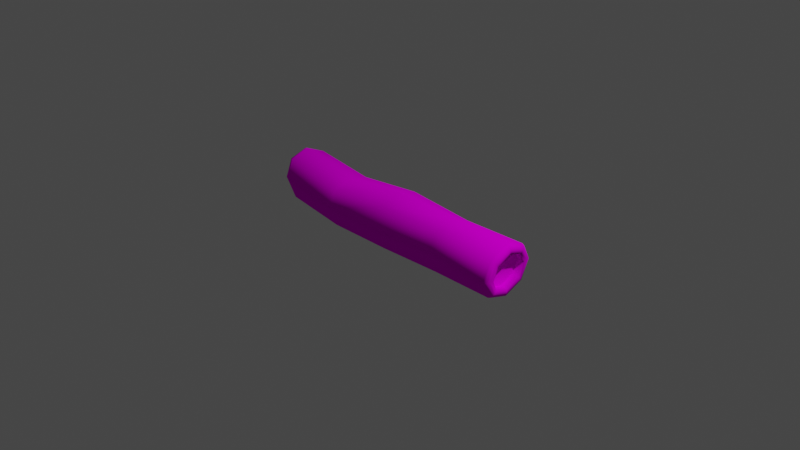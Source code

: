 # Source: Odun_03.blend  (saved by Blender 3.5.10; exported with 4.5.12 LTS)
import bpy
from mathutils import Matrix  # noqa: F401  (used for matrix-valued properties, if any)

bpy.ops.wm.read_factory_settings(use_empty=True)
scene = bpy.context.scene
scene.name = 'Scene'

# ---- collections
col_collection = bpy.data.collections.new('Collection'); scene.collection.children.link(col_collection)

# ---- images (referenced by path relative to the original .blend; pixels are not part of the script)
import os
ASSET_DIR = os.environ.get("B2B_ASSET_DIR", "")  # directory of the original .blend (textures are referenced by path, not embedded)
HERE = os.path.dirname(os.path.abspath(__file__))  # packed textures are extracted next to this script under _unpacked/

def load_image(name, relpath, width, height, colorspace="sRGB"):
    """Load a texture the original file referenced (path relative to the .blend, or extracted next to this script)."""
    p = next((c for c in (os.path.join(HERE, relpath), os.path.join(ASSET_DIR, relpath)) if relpath and os.path.exists(c)), "")
    if p:
        img = bpy.data.images.load(p, check_existing=True)
        img.name = name
    else:  # same state as the original file: an image datablock whose file is absent (Cycles renders it pink)
        img = bpy.data.images.new(name, width, height)
        img.source = "FILE"
        img.filepath = "//" + (relpath or name)
    img.colorspace_settings.name = colorspace
    return img
img_untitled = load_image('Untitled', 'Odun 03.png', 1024, 1024, 'sRGB')

# ---- materials (node trees are filled in below, after node groups)
mat_logs = bpy.data.materials.new('logs')
mat_logs.use_transparent_shadow = False
mat_logs.diffuse_color = (0.3428, 0.1201, 0.05289, 1.0)
mat_logs.roughness = 0.5
mat_logs.specular_intensity = 0.0

# ---- material node trees
mat_logs.use_nodes = True; mat_logs.node_tree.nodes.clear()
_N = mat_logs.node_tree.nodes; _L = mat_logs.node_tree.links
n0 = _N.new('ShaderNodeBsdfPrincipled'); n0.name = 'Principled BSDF'; n0.location = (10, 300)
n0.distribution = 'GGX'
n0.subsurface_method = 'RANDOM_WALK_SKIN'
n0.inputs[3].default_value = 1.45
n0.inputs[13].default_value = 0.0
n0.inputs[27].default_value = (0.0, 0.0, 0.0, 1.0)
n0.inputs[28].default_value = 1.0
n1 = _N.new('ShaderNodeNormalMap'); n1.name = 'Normal Map'; n1.location = (-300, -300)
n1.label = 'Normal/Map'
n1.inputs[0].default_value = 0.0
n2 = _N.new('ShaderNodeOutputMaterial'); n2.name = 'Material Output'; n2.location = (300, 300)
n3 = _N.new('ShaderNodeTexImage'); n3.name = 'Image Texture'; n3.location = (-458, 198)
n3.image = img_untitled
_L.new(n0.outputs[0], n2.inputs[0])
_L.new(n1.outputs[0], n0.inputs[5])
_L.new(n3.outputs[0], n0.inputs[0])
n2.is_active_output = True

# ---- world
world_world = bpy.data.worlds.new('World'); scene.world = world_world
world_world.use_nodes = True; world_world.node_tree.nodes.clear()
_N = world_world.node_tree.nodes; _L = world_world.node_tree.links
n0 = _N.new('ShaderNodeOutputWorld'); n0.name = 'World Output'; n0.location = (300, 300)
n1 = _N.new('ShaderNodeBackground'); n1.name = 'Background'; n1.location = (10, 300)
n1.inputs[0].default_value = (0.05088, 0.05088, 0.05088, 1.0)
_L.new(n1.outputs[0], n0.inputs[0])
n0.is_active_output = True
world_world.color = (0.05088, 0.05088, 0.05088)
world_world.use_sun_shadow = False
world_world.sun_shadow_jitter_overblur = 0.0

# ---- cameras
cam_camera = bpy.data.cameras.new('Camera')
cam_camera.clip_end = 100.0
cam_camera.ortho_scale = 7.314

# ---- lights
light_light = bpy.data.lights.new('Light', 'POINT')
light_light.transmission_factor = 0.0
light_light.energy = 1000.0
light_light.shadow_soft_size = 0.1
light_light.shadow_maximum_resolution = 0.006
light_light.use_absolute_resolution = True

# ---- meshes
me_cylinder_830 = bpy.data.meshes.new('Cylinder.830')
me_cylinder_830.from_pydata([(-0.7541, -0.289, -0.04425), (-0.0041, -0.2995, -0.03753), (0.7464, -0.3085, 0.01397), (0.749, -0.2154, 0.2211), (-0.0012, -0.2116, 0.1975), (-0.7516, -0.2057, 0.1357), (0.75, -0.001618, 0.2848), (2.246e-05, 0.0004833, 0.2947), (-0.75, 0.004859, 0.1954), (0.7514, 0.2078, 0.1782), (0.0009754, 0.2126, 0.235), (-0.7484, 0.2181, 0.1531), (0.7539, 0.2906, -0.01982), (0.003617, 0.3005, 0.01429), (-0.7458, 0.3107, -0.035), (0.7543, 0.1969, -0.2484), (0.0044, 0.2126, -0.2407), (-0.7451, 0.2291, -0.2831), (0.7498, -0.01726, -0.3298), (2.225e-05, 0.0004834, -0.3503), (-0.7498, 0.0189, -0.3561), (0.7456, -0.2267, -0.2258), (-0.004501, -0.2116, -0.2609), (-0.7544, -0.1952, -0.2759), (-1.502, -0.1923, 0.06849), (-1.459, -0.2845, 0.06091), (-1.49, -0.2704, 0.06572), (1.497, -0.2252, -0.03351), (1.451, -0.3191, -0.02773), (1.483, -0.3052, -0.03006), (-1.457, -0.2068, 0.266), (-1.501, -0.1408, 0.206), (-1.488, -0.1969, 0.2614), (1.498, -0.1593, 0.09653), (1.454, -0.2217, 0.1659), (1.485, -0.2124, 0.1534), (-1.456, 0.001799, 0.3364), (-1.5, -0.003173, 0.2529), (-1.487, 0.0009396, 0.3286), (1.5, 0.00119, 0.1685), (1.456, -0.004796, 0.2612), (1.487, -0.003999, 0.2463), (-1.455, 0.2188, 0.2396), (-1.499, 0.1536, 0.1807), (-1.486, 0.2089, 0.2337), (1.501, 0.1426, 0.1269), (1.457, 0.2042, 0.1971), (1.488, 0.1948, 0.1871), (-1.452, 0.3176, 0.01821), (-1.497, 0.2269, 0.01558), (-1.484, 0.3041, 0.01967), (1.502, 0.1883, 0.02905), (1.459, 0.2836, 0.02561), (1.49, 0.2689, 0.02772), (-1.451, 0.2423, -0.2353), (-1.497, 0.1727, -0.1679), (-1.483, 0.2322, -0.2235), (1.502, 0.1213, -0.1101), (1.459, 0.1856, -0.1798), (1.49, 0.1755, -0.1668), (-1.455, 0.03423, -0.3169), (-1.499, 0.04277, -0.2192), (-1.487, 0.03606, -0.3007), (1.499, -0.03898, -0.1822), (1.455, -0.03125, -0.2765), (1.487, -0.03291, -0.2603), (-1.46, -0.1842, -0.1902), (-1.502, -0.1147, -0.126), (-1.49, -0.1733, -0.1775), (1.451, -0.2404, -0.2154), (1.497, -0.1785, -0.1432), (1.483, -0.2315, -0.2041), (1.496, -0.2708, -0.03198), (1.498, -0.1896, 0.1283), (1.5, -0.001792, 0.2125), (1.502, 0.1722, 0.1613), (1.503, 0.2341, 0.02877), (1.502, 0.152, -0.1416), (1.5, -0.03568, -0.226), (1.497, -0.2088, -0.1777), (-1.501, -0.1727, 0.2389), (-1.502, -0.2366, 0.06801), (-1.5, -0.0008672, 0.2974), (-1.499, 0.185, 0.2117), (-1.497, 0.2708, 0.01846), (-1.497, 0.2067, -0.199), (-1.499, 0.03911, -0.2651), (-1.502, -0.1479, -0.1544), (1.419, -0.2134, -0.03122), (1.42, -0.151, 0.09202), (1.422, 0.001116, 0.1602), (1.423, 0.1352, 0.1208), (1.424, 0.1784, 0.02807), (1.423, 0.1149, -0.1038), (1.421, -0.03696, -0.1721), (1.419, -0.1692, -0.1352), (-1.422, -0.1334, 0.1958), (-1.423, -0.1822, 0.06544), (-1.421, -0.003019, 0.2402), (-1.421, 0.1455, 0.1717), (-1.419, 0.215, 0.01529), (-1.419, 0.1637, -0.1586), (-1.421, 0.04052, -0.2072), (-1.423, -0.1087, -0.1188), (1.432, -0.2154, -0.03161), (1.433, -0.1524, 0.09278), (1.435, 0.001128, 0.1616), (1.436, 0.1364, 0.1218), (1.437, 0.1801, 0.02823), (1.437, 0.116, -0.1049), (1.434, -0.0373, -0.1738), (1.432, -0.1707, -0.1366), (-1.435, -0.1347, 0.1975), (-1.437, -0.1839, 0.06595), (-1.435, -0.003045, 0.2424), (-1.434, 0.1469, 0.1732), (-1.432, 0.217, 0.01534), (-1.432, 0.1652, -0.1602), (-1.434, 0.0409, -0.2093), (-1.437, -0.1097, -0.12)], [], [(57, 51, 108, 109), (36, 8, 11, 42), (42, 11, 14, 48), (48, 14, 17, 54), (54, 17, 20, 60), (60, 20, 23, 66), (30, 5, 8, 36), (2, 28, 34, 3), (66, 23, 0, 25), (21, 69, 28, 2), (23, 22, 1, 0), (22, 21, 2, 1), (18, 64, 69, 21), (20, 19, 22, 23), (19, 18, 21, 22), (15, 58, 64, 18), (17, 16, 19, 20), (16, 15, 18, 19), (12, 52, 58, 15), (14, 13, 16, 17), (13, 12, 15, 16), (9, 46, 52, 12), (11, 10, 13, 14), (10, 9, 12, 13), (6, 40, 46, 9), (8, 7, 10, 11), (7, 6, 9, 10), (3, 34, 40, 6), (5, 4, 7, 8), (4, 3, 6, 7), (43, 49, 116, 115), (0, 1, 4, 5), (1, 2, 3, 4), (72, 73, 35, 29), (29, 35, 34, 28), (73, 74, 41, 35), (35, 41, 40, 34), (74, 75, 47, 41), (41, 47, 46, 40), (75, 76, 53, 47), (47, 53, 52, 46), (76, 77, 59, 53), (53, 59, 58, 52), (77, 78, 65, 59), (59, 65, 64, 58), (28, 69, 71, 29), (29, 71, 79, 72), (69, 64, 65, 71), (71, 65, 78, 79), (25, 30, 32, 26), (26, 32, 80, 81), (30, 36, 38, 32), (32, 38, 82, 80), (36, 42, 44, 38), (38, 44, 83, 82), (42, 48, 50, 44), (44, 50, 84, 83), (48, 54, 56, 50), (50, 56, 85, 84), (54, 60, 62, 56), (56, 62, 86, 85), (60, 66, 68, 62), (62, 68, 87, 86), (66, 25, 26, 68), (68, 26, 81, 87), (25, 0, 5, 30), (27, 33, 73, 72), (33, 39, 74, 73), (39, 45, 75, 74), (45, 51, 76, 75), (51, 57, 77, 76), (57, 63, 78, 77), (70, 27, 72, 79), (63, 70, 79, 78), (31, 24, 81, 80), (37, 31, 80, 82), (43, 37, 82, 83), (49, 43, 83, 84), (55, 49, 84, 85), (61, 55, 85, 86), (67, 61, 86, 87), (24, 67, 87, 81), (89, 88, 95, 94, 93, 92, 91, 90), (97, 96, 98, 99, 100, 101, 102, 103), (49, 55, 117, 116), (63, 57, 109, 110), (55, 61, 118, 117), (27, 70, 111, 104), (61, 67, 119, 118), (70, 63, 110, 111), (33, 27, 104, 105), (67, 24, 113, 119), (24, 31, 112, 113), (39, 33, 105, 106), (31, 37, 114, 112), (45, 39, 106, 107), (37, 43, 115, 114), (51, 45, 107, 108), (88, 89, 105, 104), (89, 90, 106, 105), (90, 91, 107, 106), (91, 92, 108, 107), (92, 93, 109, 108), (93, 94, 110, 109), (95, 88, 104, 111), (94, 95, 111, 110), (96, 97, 113, 112), (98, 96, 112, 114), (99, 98, 114, 115), (100, 99, 115, 116), (101, 100, 116, 117), (102, 101, 117, 118), (103, 102, 118, 119), (97, 103, 119, 113)])
me_cylinder_830.polygons.foreach_set('use_smooth', [True] * 114)
_uv = me_cylinder_830.uv_layers.new(name='UVMap')
_uv.uv.foreach_set('vector', [0.8066, 0.716, 0.8071, 0.6644, 0.829, 0.6659, 0.8285, 0.7153, 0.3491, 0.01033, 0.3322, 0.2478, 0.2604, 0.2483, 0.2697, 0.01116, 0.2697, 0.01116, 0.2604, 0.2483, 0.209, 0.2505, 0.2123, 0.01366, 0.1524, 0.01104, 0.1361, 0.2475, 0.04878, 0.2481, 0.06419, 0.0117, 0.5889, 0.9853, 0.5835, 0.7488, 0.6395, 0.7487, 0.6431, 0.9851, 0.6431, 0.9851, 0.6395, 0.7487, 0.716, 0.7492, 0.7269, 0.9855, 0.406, 0.01107, 0.3909, 0.2481, 0.3322, 0.2478, 0.3491, 0.01033, 0.5162, 0.7496, 0.5355, 0.9854, 0.4632, 0.9878, 0.4402, 0.7521, 0.5478, 0.01021, 0.5807, 0.2457, 0.521, 0.247, 0.4829, 0.01174, 0.5799, 0.7481, 0.5835, 0.9843, 0.5355, 0.9854, 0.5162, 0.7496, 0.5807, 0.2457, 0.5835, 0.4968, 0.5256, 0.4981, 0.521, 0.247, 0.5835, 0.4968, 0.5799, 0.7481, 0.5162, 0.7496, 0.5256, 0.4981, 0.6467, 0.2466, 0.6543, 0.01044, 0.7269, 0.01068, 0.7248, 0.2469, 0.6395, 0.7487, 0.6423, 0.4976, 0.7193, 0.498, 0.716, 0.7492, 0.6423, 0.4976, 0.6467, 0.2466, 0.7248, 0.2469, 0.7193, 0.498, 0.5906, 0.2467, 0.5993, 0.01079, 0.6543, 0.01044, 0.6467, 0.2466, 0.04878, 0.2481, 0.06104, 0.4991, 0.000655, 0.4984, 0.0, 0.2473, 0.06104, 0.4991, 0.05784, 0.7503, 0.005961, 0.7495, 0.000655, 0.4984, 0.1406, 0.7498, 0.1549, 0.9859, 0.07886, 0.9864, 0.05784, 0.7503, 0.1361, 0.2475, 0.1513, 0.4985, 0.06104, 0.4991, 0.04878, 0.2481, 0.1513, 0.4985, 0.1406, 0.7498, 0.05784, 0.7503, 0.06104, 0.4991, 0.1919, 0.7492, 0.1984, 0.9854, 0.1549, 0.9859, 0.1406, 0.7498, 0.2604, 0.2483, 0.2728, 0.4985, 0.219, 0.501, 0.209, 0.2505, 0.209, 0.4979, 0.1919, 0.7492, 0.1406, 0.7498, 0.1513, 0.4985, 0.3467, 0.7492, 0.3457, 0.9856, 0.2727, 0.9862, 0.2685, 0.7502, 0.3322, 0.2478, 0.3463, 0.4981, 0.2728, 0.4985, 0.2604, 0.2483, 0.3463, 0.4981, 0.3467, 0.7492, 0.2685, 0.7502, 0.2728, 0.4985, 0.406, 0.7498, 0.4022, 0.9863, 0.3457, 0.9856, 0.3467, 0.7492, 0.3909, 0.2481, 0.4011, 0.4988, 0.3463, 0.4981, 0.3322, 0.2478, 0.4011, 0.4988, 0.406, 0.7498, 0.3467, 0.7492, 0.3463, 0.4981, 0.7269, 0.708, 0.7277, 0.6644, 0.7495, 0.6672, 0.7488, 0.7089, 0.521, 0.247, 0.5256, 0.4981, 0.4417, 0.5008, 0.4547, 0.2492, 0.5256, 0.4981, 0.5162, 0.7496, 0.4402, 0.7521, 0.4417, 0.5008, 0.8291, 0.3772, 0.8671, 0.3305, 0.8779, 0.3342, 0.8344, 0.3875, 0.5347, 0.9959, 0.4661, 0.9982, 0.4632, 0.9878, 0.5355, 0.9854, 0.8671, 0.3305, 0.8672, 0.2616, 0.8779, 0.2577, 0.8779, 0.3342, 0.4661, 0.9982, 0.4107, 1.0, 0.406, 0.9896, 0.4632, 0.9878, 0.8672, 0.2616, 0.8279, 0.2154, 0.8327, 0.205, 0.8779, 0.2577, 0.3437, 0.9963, 0.2745, 0.9968, 0.2727, 0.9862, 0.3457, 0.9856, 0.8279, 0.2154, 0.7789, 0.2145, 0.7739, 0.204, 0.8327, 0.205, 0.2745, 0.9968, 0.2323, 0.9986, 0.2274, 0.9881, 0.2727, 0.9862, 0.7789, 0.2145, 0.738, 0.2629, 0.7271, 0.2591, 0.7739, 0.204, 0.1538, 0.9964, 0.08168, 0.9968, 0.07886, 0.9864, 0.1549, 0.9859, 0.738, 0.2629, 0.7377, 0.3318, 0.7269, 0.3356, 0.7271, 0.2591, 0.08168, 0.9968, 0.02676, 0.9963, 0.02189, 0.9858, 0.07886, 0.9864, 0.5355, 0.9854, 0.5835, 0.9843, 0.5791, 0.995, 0.5347, 0.9959, 0.8344, 0.3875, 0.7712, 0.3887, 0.7761, 0.3781, 0.8291, 0.3772, 0.7269, 0.01068, 0.6543, 0.01044, 0.6567, 0.0, 0.7254, 0.0001398, 0.7712, 0.3887, 0.7269, 0.3356, 0.7377, 0.3318, 0.7761, 0.3781, 0.4829, 0.01174, 0.4095, 0.01404, 0.4094, 0.003573, 0.4794, 0.001413, 0.8998, 0.1523, 0.8527, 0.204, 0.848, 0.194, 0.8891, 0.1488, 0.406, 0.01107, 0.3491, 0.01033, 0.3484, 0.0, 0.4023, 0.0006171, 0.8527, 0.204, 0.7828, 0.2004, 0.7873, 0.1909, 0.848, 0.194, 0.3491, 0.01033, 0.2697, 0.01116, 0.272, 0.0007795, 0.3484, 0.0, 0.7828, 0.2004, 0.7299, 0.145, 0.7401, 0.1412, 0.7873, 0.1909, 0.209, 0.01041, 0.1524, 0.01104, 0.1511, 0.0005419, 0.2059, 0.0, 0.7299, 0.145, 0.7269, 0.06668, 0.7374, 0.07042, 0.7401, 0.1412, 0.1524, 0.01104, 0.06419, 0.0117, 0.06659, 0.001112, 0.1511, 0.0005419, 0.7269, 0.06668, 0.7794, 0.0, 0.7844, 0.01076, 0.7374, 0.07042, 0.5889, 0.9853, 0.6431, 0.9851, 0.6448, 0.9957, 0.5937, 0.9959, 0.7794, 0.0, 0.85, 0.0003199, 0.8447, 0.01099, 0.7844, 0.01076, 0.6431, 0.9851, 0.7269, 0.9855, 0.7253, 0.996, 0.6448, 0.9957, 0.85, 0.0003199, 0.8998, 0.06462, 0.8891, 0.06865, 0.8447, 0.01099, 0.5478, 0.01021, 0.4829, 0.01174, 0.4794, 0.001413, 0.5422, 0.0, 0.8998, 0.06462, 0.8998, 0.1523, 0.8891, 0.1488, 0.8891, 0.06865, 0.4829, 0.01174, 0.521, 0.247, 0.4547, 0.2492, 0.4095, 0.01404, 0.8224, 0.3635, 0.8532, 0.3256, 0.8671, 0.3305, 0.8291, 0.3772, 0.8532, 0.3256, 0.8534, 0.2667, 0.8672, 0.2616, 0.8671, 0.3305, 0.8534, 0.2667, 0.8214, 0.2291, 0.8279, 0.2154, 0.8672, 0.2616, 0.8214, 0.2291, 0.7852, 0.2285, 0.7789, 0.2145, 0.8279, 0.2154, 0.7852, 0.2285, 0.7518, 0.268, 0.738, 0.2629, 0.7789, 0.2145, 0.7518, 0.268, 0.7516, 0.3268, 0.7377, 0.3318, 0.738, 0.2629, 0.7825, 0.3642, 0.8224, 0.3635, 0.8291, 0.3772, 0.7761, 0.3781, 0.7516, 0.3268, 0.7825, 0.3642, 0.7761, 0.3781, 0.7377, 0.3318, 0.8422, 0.1799, 0.8753, 0.1435, 0.8891, 0.1488, 0.848, 0.194, 0.7936, 0.1774, 0.8422, 0.1799, 0.848, 0.194, 0.7873, 0.1909, 0.7538, 0.1354, 0.7936, 0.1774, 0.7873, 0.1909, 0.7401, 0.1412, 0.7515, 0.07498, 0.7538, 0.1354, 0.7401, 0.1412, 0.7374, 0.07042, 0.7911, 0.02464, 0.7515, 0.07498, 0.7374, 0.07042, 0.7844, 0.01076, 0.8379, 0.02482, 0.7911, 0.02464, 0.7844, 0.01076, 0.8447, 0.01099, 0.8753, 0.07337, 0.8379, 0.02482, 0.8447, 0.01099, 0.8891, 0.06865, 0.8753, 0.1435, 0.8753, 0.07337, 0.8891, 0.06865, 0.8891, 0.1488, 0.8232, 0.6277, 0.7941, 0.6637, 0.7563, 0.6644, 0.7269, 0.629, 0.727, 0.5733, 0.7586, 0.5358, 0.7928, 0.5363, 0.8232, 0.5719, 0.8442, 0.5013, 0.8129, 0.5358, 0.7668, 0.5334, 0.7291, 0.4937, 0.7269, 0.4364, 0.7644, 0.3887, 0.8088, 0.3889, 0.8442, 0.4349, 0.8066, 0.7644, 0.8066, 0.8281, 0.7848, 0.8267, 0.7848, 0.7658, 0.8071, 0.7588, 0.8066, 0.716, 0.8285, 0.7153, 0.829, 0.7562, 0.8498, 0.5358, 0.8494, 0.5703, 0.8276, 0.5719, 0.828, 0.5388, 0.754, 0.6927, 0.7541, 0.6644, 0.7759, 0.6673, 0.7759, 0.6944, 0.8494, 0.5703, 0.8498, 0.6307, 0.828, 0.6296, 0.8276, 0.5719, 0.7803, 0.7836, 0.7803, 0.8319, 0.7584, 0.8311, 0.7584, 0.7849, 0.7539, 0.7414, 0.754, 0.6927, 0.7759, 0.6944, 0.7758, 0.7409, 0.8066, 0.6644, 0.8066, 0.7153, 0.7848, 0.7157, 0.7848, 0.667, 0.8066, 0.7153, 0.8066, 0.7644, 0.7848, 0.7627, 0.7848, 0.7157, 0.7541, 0.7836, 0.7539, 0.7414, 0.7758, 0.7409, 0.7759, 0.7813, 0.7277, 0.8025, 0.7271, 0.7657, 0.7489, 0.7642, 0.7495, 0.7993, 0.8329, 0.7853, 0.8332, 0.8345, 0.8114, 0.8339, 0.8111, 0.7869, 0.7271, 0.7657, 0.7269, 0.708, 0.7488, 0.7089, 0.7489, 0.7642, 0.8332, 0.7588, 0.8329, 0.7853, 0.8111, 0.7869, 0.8114, 0.7615, 0.7803, 0.6947, 0.7802, 0.7408, 0.7758, 0.7409, 0.7759, 0.6944, 0.7802, 0.7408, 0.7804, 0.7809, 0.7759, 0.7813, 0.7758, 0.7409, 0.807, 0.8338, 0.8066, 0.7872, 0.8111, 0.7869, 0.8114, 0.8339, 0.8066, 0.7872, 0.807, 0.7621, 0.8114, 0.7615, 0.8111, 0.7869, 0.8334, 0.6662, 0.833, 0.7152, 0.8285, 0.7153, 0.829, 0.6659, 0.833, 0.7152, 0.8334, 0.7557, 0.829, 0.7562, 0.8285, 0.7153, 0.7804, 0.6679, 0.7803, 0.6947, 0.7759, 0.6944, 0.7759, 0.6673, 0.7539, 0.831, 0.7539, 0.7852, 0.7584, 0.7849, 0.7584, 0.8311, 0.7804, 0.7624, 0.7804, 0.7158, 0.7848, 0.7157, 0.7848, 0.7627, 0.7534, 0.7638, 0.7539, 0.7987, 0.7495, 0.7993, 0.7489, 0.7642, 0.7532, 0.7091, 0.7534, 0.7638, 0.7489, 0.7642, 0.7488, 0.7089, 0.7539, 0.6678, 0.7532, 0.7091, 0.7488, 0.7089, 0.7495, 0.6672, 0.7804, 0.8265, 0.7804, 0.7661, 0.7848, 0.7658, 0.7848, 0.8267, 0.8232, 0.5722, 0.8236, 0.5394, 0.828, 0.5388, 0.8276, 0.5719, 0.8236, 0.6294, 0.8232, 0.5722, 0.8276, 0.5719, 0.828, 0.6296, 0.7804, 0.7158, 0.7804, 0.6676, 0.7848, 0.667, 0.7848, 0.7157])
me_cylinder_830.materials.append(mat_logs)
me_cylinder_830.update()
me_cylinder_830.normals_split_custom_set([tuple(v) for v in zip(*[iter([0.8216, -0.4037, 0.4025, 0.8447, -0.5352, 0.005005, 0.1244, -0.9922, 0.006946, 0.113, -0.6939, 0.7112, -0.0419, 0.02686, 0.9988, 0.03101, -0.02727, 0.9991, 0.01562, 0.6666, 0.7453, -0.1072, 0.6789, 0.7264, -0.1072, 0.6789, 0.7264, 0.01562, 0.6666, 0.7453, 0.0132, 0.9991, 0.04016, -0.179, 0.9816, 0.06719, -0.179, 0.9816, 0.06719, 0.0132, 0.9991, 0.04016, 0.004435, 0.7226, -0.6913, -0.2271, 0.7146, -0.6616, -0.2271, 0.7146, -0.6616, 0.004435, 0.7226, -0.6913, -0.02559, -0.01439, -0.9996, -0.2647, -0.05129, -0.963, -0.2647, -0.05129, -0.963, -0.02559, -0.01439, -0.9996, -0.04204, -0.7089, -0.704, -0.2683, -0.7164, -0.6441, -0.08488, -0.6784, 0.7298, 0.03077, -0.7003, 0.7132, 0.03101, -0.02727, 0.9991, -0.0419, 0.02686, 0.9988, -0.007385, -0.9989, 0.04564, 0.1967, -0.9799, 0.03427, 0.2306, -0.6662, 0.7092, 0.008952, -0.6794, 0.7337, -0.2683, -0.7164, -0.6441, -0.04204, -0.7089, -0.704, -0.01276, -0.9998, -0.01255, -0.2006, -0.9797, 0.007219, 0.01099, -0.7262, -0.6874, 0.2044, -0.6799, -0.7043, 0.1967, -0.9799, 0.03427, -0.007385, -0.9989, 0.04564, -0.04204, -0.7089, -0.704, 0.006047, -0.7193, -0.6947, -0.01601, -0.9999, 0.005436, -0.01276, -0.9998, -0.01255, 0.006047, -0.7193, -0.6947, 0.01099, -0.7262, -0.6874, -0.007385, -0.9989, 0.04564, -0.01601, -0.9999, 0.005436, 0.04398, 0.0004455, -0.999, 0.2551, 0.02891, -0.9665, 0.2044, -0.6799, -0.7043, 0.01099, -0.7262, -0.6874, -0.02559, -0.01439, -0.9996, 0.02299, 0.004508, -0.9997, 0.006047, -0.7193, -0.6947, -0.04204, -0.7089, -0.704, 0.02299, 0.004508, -0.9997, 0.04398, 0.0004455, -0.999, 0.01099, -0.7262, -0.6874, 0.006047, -0.7193, -0.6947, 0.04194, 0.7065, -0.7065, 0.2614, 0.6749, -0.69, 0.2551, 0.02891, -0.9665, 0.04398, 0.0004455, -0.999, 0.004435, 0.7226, -0.6913, 0.0267, 0.7362, -0.6762, 0.02299, 0.004508, -0.9997, -0.02559, -0.01439, -0.9996, 0.0267, 0.7362, -0.6762, 0.04194, 0.7065, -0.7065, 0.04398, 0.0004455, -0.999, 0.02299, 0.004508, -0.9997, 0.01952, 0.9998, -0.006854, 0.2184, 0.9759, 0.001136, 0.2614, 0.6749, -0.69, 0.04194, 0.7065, -0.7065, 0.0132, 0.9991, 0.04016, 0.01272, 0.999, 0.04259, 0.0267, 0.7362, -0.6762, 0.004435, 0.7226, -0.6913, 0.01272, 0.999, 0.04259, 0.01952, 0.9998, -0.006854, 0.04194, 0.7065, -0.7065, 0.0267, 0.7362, -0.6762, 0.01851, 0.7068, 0.7072, 0.1963, 0.6647, 0.7208, 0.2184, 0.9759, 0.001136, 0.01952, 0.9998, -0.006854, 0.01562, 0.6666, 0.7453, -0.01911, 0.661, 0.7502, 0.01272, 0.999, 0.04259, 0.0132, 0.9991, 0.04016, -0.01911, 0.661, 0.7502, 0.01851, 0.7068, 0.7072, 0.01952, 0.9998, -0.006854, 0.01272, 0.999, 0.04259, 0.02363, 0.01186, 0.9997, 0.2235, -0.01836, 0.9745, 0.1963, 0.6647, 0.7208, 0.01851, 0.7068, 0.7072, 0.03101, -0.02727, 0.9991, -0.04809, -0.02543, 0.9985, -0.01911, 0.661, 0.7502, 0.01562, 0.6666, 0.7453, -0.04809, -0.02543, 0.9985, 0.02363, 0.01186, 0.9997, 0.01851, 0.7068, 0.7072, -0.01911, 0.661, 0.7502, 0.008952, -0.6794, 0.7337, 0.2306, -0.6662, 0.7092, 0.2235, -0.01836, 0.9745, 0.02363, 0.01186, 0.9997, 0.03077, -0.7003, 0.7132, -0.04602, -0.692, 0.7204, -0.04809, -0.02543, 0.9985, 0.03101, -0.02727, 0.9991, -0.04602, -0.692, 0.7204, 0.008952, -0.6794, 0.7337, 0.02363, 0.01186, 0.9997, -0.04809, -0.02543, 0.9985, -0.839, -0.3814, -0.3881, -0.8378, -0.5445, -0.03957, -0.1499, -0.9865, -0.06548, -0.1512, -0.7033, -0.6946, -0.01276, -0.9998, -0.01255, -0.01601, -0.9999, 0.005436, -0.04602, -0.692, 0.7204, 0.03077, -0.7003, 0.7132, -0.01601, -0.9999, 0.005436, -0.007385, -0.9989, 0.04564, 0.008952, -0.6794, 0.7337, -0.04602, -0.692, 0.7204, 0.9715, -0.237, -0.0001247, 0.975, -0.1608, 0.1535, 0.6967, -0.503, 0.5114, 0.6772, -0.7357, 0.01175, 0.6772, -0.7357, 0.01175, 0.6967, -0.503, 0.5114, 0.2306, -0.6662, 0.7092, 0.1967, -0.9799, 0.03427, 0.975, -0.1608, 0.1535, 0.9752, -0.02124, 0.2202, 0.6933, -0.04687, 0.7192, 0.6967, -0.503, 0.5114, 0.6967, -0.503, 0.5114, 0.6933, -0.04687, 0.7192, 0.2235, -0.01836, 0.9745, 0.2306, -0.6662, 0.7092, 0.9752, -0.02124, 0.2202, 0.9746, 0.1394, 0.1753, 0.6808, 0.4752, 0.5575, 0.6933, -0.04687, 0.7192, 0.6933, -0.04687, 0.7192, 0.6808, 0.4752, 0.5575, 0.1963, 0.6647, 0.7208, 0.2235, -0.01836, 0.9745, 0.9746, 0.1394, 0.1753, 0.9771, 0.2128, 0.006689, 0.6941, 0.7198, 0.01039, 0.6808, 0.4752, 0.5575, 0.6808, 0.4752, 0.5575, 0.6941, 0.7198, 0.01039, 0.2184, 0.9759, 0.001136, 0.1963, 0.6647, 0.7208, 0.9771, 0.2128, 0.006689, 0.979, 0.1375, -0.1506, 0.7149, 0.4892, -0.4997, 0.6941, 0.7198, 0.01039, 0.6941, 0.7198, 0.01039, 0.7149, 0.4892, -0.4997, 0.2614, 0.6749, -0.69, 0.2184, 0.9759, 0.001136, 0.979, 0.1375, -0.1506, 0.9762, -0.001836, -0.2169, 0.7072, 0.03519, -0.7061, 0.7149, 0.4892, -0.4997, 0.7149, 0.4892, -0.4997, 0.7072, 0.03519, -0.7061, 0.2551, 0.02891, -0.9665, 0.2614, 0.6749, -0.69, 0.1967, -0.9799, 0.03427, 0.2044, -0.6799, -0.7043, 0.6788, -0.4957, -0.5417, 0.6772, -0.7357, 0.01175, 0.6772, -0.7357, 0.01175, 0.6788, -0.4957, -0.5417, 0.9712, -0.1655, -0.1717, 0.9715, -0.237, -0.0001247, 0.2044, -0.6799, -0.7043, 0.2551, 0.02891, -0.9665, 0.7072, 0.03519, -0.7061, 0.6788, -0.4957, -0.5417, 0.6788, -0.4957, -0.5417, 0.7072, 0.03519, -0.7061, 0.9762, -0.001836, -0.2169, 0.9712, -0.1655, -0.1717, -0.2006, -0.9797, 0.007219, -0.08488, -0.6784, 0.7298, -0.6308, -0.521, 0.575, -0.687, -0.7265, 0.01644, -0.687, -0.7265, 0.01644, -0.6308, -0.521, 0.575, -0.9723, -0.154, 0.176, -0.9771, -0.2127, 0.00755, -0.08488, -0.6784, 0.7298, -0.0419, 0.02686, 0.9988, -0.6155, 0.03734, 0.7872, -0.6308, -0.521, 0.575, -0.6308, -0.521, 0.575, -0.6155, 0.03734, 0.7872, -0.9716, 0.01578, 0.2362, -0.9723, -0.154, 0.176, -0.0419, 0.02686, 0.9988, -0.1072, 0.6789, 0.7264, -0.6447, 0.5363, 0.5447, -0.6155, 0.03734, 0.7872, -0.6155, 0.03734, 0.7872, -0.6447, 0.5363, 0.5447, -0.9728, 0.1681, 0.1595, -0.9716, 0.01578, 0.2362, -0.1072, 0.6789, 0.7264, -0.179, 0.9816, 0.06719, -0.6712, 0.7394, 0.05277, -0.6447, 0.5363, 0.5447, -0.6447, 0.5363, 0.5447, -0.6712, 0.7394, 0.05277, -0.9721, 0.2342, 0.01071, -0.9728, 0.1681, 0.1595, -0.179, 0.9816, 0.06719, -0.2271, 0.7146, -0.6616, -0.687, 0.5447, -0.4809, -0.6712, 0.7394, 0.05277, -0.6712, 0.7394, 0.05277, -0.687, 0.5447, -0.4809, -0.9714, 0.1814, -0.1531, -0.9721, 0.2342, 0.01071, -0.2271, 0.7146, -0.6616, -0.2647, -0.05129, -0.963, -0.7107, -0.03897, -0.7024, -0.687, 0.5447, -0.4809, -0.687, 0.5447, -0.4809, -0.7107, -0.03897, -0.7024, -0.9758, 0.001401, -0.2186, -0.9714, 0.1814, -0.1531, -0.2647, -0.05129, -0.963, -0.2683, -0.7164, -0.6441, -0.7186, -0.5292, -0.4513, -0.7107, -0.03897, -0.7024, -0.7107, -0.03897, -0.7024, -0.7186, -0.5292, -0.4513, -0.9795, -0.1493, -0.1352, -0.9758, 0.001401, -0.2186, -0.2683, -0.7164, -0.6441, -0.2006, -0.9797, 0.007219, -0.687, -0.7265, 0.01644, -0.7186, -0.5292, -0.4513, -0.7186, -0.5292, -0.4513, -0.687, -0.7265, 0.01644, -0.9771, -0.2127, 0.00755, -0.9795, -0.1493, -0.1352, -0.2006, -0.9797, 0.007219, -0.01276, -0.9998, -0.01255, 0.03077, -0.7003, 0.7132, -0.08488, -0.6784, 0.7298, 0.856, 0.5166, -0.01679, 0.8251, 0.3864, -0.4121, 0.975, -0.1608, 0.1535, 0.9715, -0.237, -0.0001247, 0.8251, 0.3864, -0.4121, 0.8232, 0.0284, -0.5671, 0.9752, -0.02124, 0.2202, 0.975, -0.1608, 0.1535, 0.8232, 0.0284, -0.5671, 0.8407, -0.3622, -0.4026, 0.9746, 0.1394, 0.1753, 0.9752, -0.02124, 0.2202, 0.8407, -0.3622, -0.4026, 0.8447, -0.5352, 0.005005, 0.9771, 0.2128, 0.006689, 0.9746, 0.1394, 0.1753, 0.8447, -0.5352, 0.005005, 0.8216, -0.4037, 0.4025, 0.979, 0.1375, -0.1506, 0.9771, 0.2128, 0.006689, 0.8216, -0.4037, 0.4025, 0.8265, -0.05314, 0.5604, 0.9762, -0.001836, -0.2169, 0.979, 0.1375, -0.1506, 0.8589, 0.333, 0.3891, 0.856, 0.5166, -0.01679, 0.9715, -0.237, -0.0001247, 0.9712, -0.1655, -0.1717, 0.8265, -0.05314, 0.5604, 0.8589, 0.333, 0.3891, 0.9712, -0.1655, -0.1717, 0.9762, -0.001836, -0.2169, -0.8535, 0.3661, -0.3708, -0.8287, 0.5596, 0.004758, -0.9771, -0.2127, 0.00755, -0.9723, -0.154, 0.176, -0.8431, -0.01996, -0.5374, -0.8535, 0.3661, -0.3708, -0.9723, -0.154, 0.176, -0.9716, 0.01578, 0.2362, -0.839, -0.3814, -0.3881, -0.8431, -0.01996, -0.5374, -0.9716, 0.01578, 0.2362, -0.9728, 0.1681, 0.1595, -0.8378, -0.5445, -0.03957, -0.839, -0.3814, -0.3881, -0.9728, 0.1681, 0.1595, -0.9721, 0.2342, 0.01071, -0.8624, -0.3671, 0.3486, -0.8378, -0.5445, -0.03957, -0.9721, 0.2342, 0.01071, -0.9714, 0.1814, -0.1531, -0.8566, 0.05124, 0.5134, -0.8624, -0.3671, 0.3486, -0.9714, 0.1814, -0.1531, -0.9758, 0.001401, -0.2186, -0.8175, 0.4405, 0.3709, -0.8566, 0.05124, 0.5134, -0.9758, 0.001401, -0.2186, -0.9795, -0.1493, -0.1352, -0.8287, 0.5596, 0.004758, -0.8175, 0.4405, 0.3709, -0.9795, -0.1493, -0.1352, -0.9771, -0.2127, 0.00755, 0.6838, 0.4957, -0.5354, 0.6827, 0.73, -0.03118, 0.6825, 0.4752, 0.5553, 0.6835, -0.06695, 0.7268, 0.6754, -0.5177, 0.5252, 0.6638, -0.7479, 0.006863, 0.6676, -0.4855, -0.5645, 0.6758, 0.04446, -0.7357, -0.6767, 0.7361, 0.01442, -0.6786, 0.5179, -0.5208, -0.6914, -0.03303, -0.7217, -0.6936, -0.511, -0.5077, -0.6964, -0.716, -0.04816, -0.6855, -0.5363, 0.4925, -0.6748, 0.07196, 0.7345, -0.6801, 0.5615, 0.4714, -0.8378, -0.5445, -0.03957, -0.8624, -0.3671, 0.3486, -0.1633, -0.7274, 0.6665, -0.1499, -0.9865, -0.06548, 0.8265, -0.05314, 0.5604, 0.8216, -0.4037, 0.4025, 0.113, -0.6939, 0.7112, 0.1249, -0.07697, 0.9892, -0.8624, -0.3671, 0.3486, -0.8566, 0.05124, 0.5134, -0.1484, 0.08167, 0.9855, -0.1633, -0.7274, 0.6665, 0.856, 0.5166, -0.01679, 0.8589, 0.333, 0.3891, 0.1537, 0.6505, 0.7438, 0.1475, 0.9885, -0.0344, -0.8566, 0.05124, 0.5134, -0.8175, 0.4405, 0.3709, -0.116, 0.7553, 0.645, -0.1484, 0.08167, 0.9855, 0.8589, 0.333, 0.3891, 0.8265, -0.05314, 0.5604, 0.1249, -0.07697, 0.9892, 0.1537, 0.6505, 0.7438, 0.8251, 0.3864, -0.4121, 0.856, 0.5166, -0.01679, 0.1475, 0.9885, -0.0344, 0.1142, 0.6845, -0.72, -0.8175, 0.4405, 0.3709, -0.8287, 0.5596, 0.004758, -0.1264, 0.9919, 0.01192, -0.116, 0.7553, 0.645, -0.8287, 0.5596, 0.004758, -0.8535, 0.3661, -0.3708, -0.1569, 0.6891, -0.7075, -0.1264, 0.9919, 0.01192, 0.8232, 0.0284, -0.5671, 0.8251, 0.3864, -0.4121, 0.1142, 0.6845, -0.72, 0.1047, 0.06655, -0.9923, -0.8535, 0.3661, -0.3708, -0.8431, -0.01996, -0.5374, -0.1595, -0.05051, -0.9859, -0.1569, 0.6891, -0.7075, 0.8407, -0.3622, -0.4026, 0.8232, 0.0284, -0.5671, 0.1047, 0.06655, -0.9923, 0.1201, -0.6476, -0.7524, -0.8431, -0.01996, -0.5374, -0.839, -0.3814, -0.3881, -0.1512, -0.7033, -0.6946, -0.1595, -0.05051, -0.9859, 0.8447, -0.5352, 0.005005, 0.8407, -0.3622, -0.4026, 0.1201, -0.6476, -0.7524, 0.1244, -0.9922, 0.006946, 0.6827, 0.73, -0.03118, 0.6838, 0.4957, -0.5354, 0.1142, 0.6845, -0.72, 0.1475, 0.9885, -0.0344, 0.6838, 0.4957, -0.5354, 0.6758, 0.04446, -0.7357, 0.1047, 0.06655, -0.9923, 0.1142, 0.6845, -0.72, 0.6758, 0.04446, -0.7357, 0.6676, -0.4855, -0.5645, 0.1201, -0.6476, -0.7524, 0.1047, 0.06655, -0.9923, 0.6676, -0.4855, -0.5645, 0.6638, -0.7479, 0.006863, 0.1244, -0.9922, 0.006946, 0.1201, -0.6476, -0.7524, 0.6638, -0.7479, 0.006863, 0.6754, -0.5177, 0.5252, 0.113, -0.6939, 0.7112, 0.1244, -0.9922, 0.006946, 0.6754, -0.5177, 0.5252, 0.6835, -0.06695, 0.7268, 0.1249, -0.07697, 0.9892, 0.113, -0.6939, 0.7112, 0.6825, 0.4752, 0.5553, 0.6827, 0.73, -0.03118, 0.1475, 0.9885, -0.0344, 0.1537, 0.6505, 0.7438, 0.6835, -0.06695, 0.7268, 0.6825, 0.4752, 0.5553, 0.1537, 0.6505, 0.7438, 0.1249, -0.07697, 0.9892, -0.6786, 0.5179, -0.5208, -0.6767, 0.7361, 0.01442, -0.1264, 0.9919, 0.01192, -0.1569, 0.6891, -0.7075, -0.6914, -0.03303, -0.7217, -0.6786, 0.5179, -0.5208, -0.1569, 0.6891, -0.7075, -0.1595, -0.05051, -0.9859, -0.6936, -0.511, -0.5077, -0.6914, -0.03303, -0.7217, -0.1595, -0.05051, -0.9859, -0.1512, -0.7033, -0.6946, -0.6964, -0.716, -0.04816, -0.6936, -0.511, -0.5077, -0.1512, -0.7033, -0.6946, -0.1499, -0.9865, -0.06548, -0.6855, -0.5363, 0.4925, -0.6964, -0.716, -0.04816, -0.1499, -0.9865, -0.06548, -0.1633, -0.7274, 0.6665, -0.6748, 0.07196, 0.7345, -0.6855, -0.5363, 0.4925, -0.1633, -0.7274, 0.6665, -0.1484, 0.08167, 0.9855, -0.6801, 0.5615, 0.4714, -0.6748, 0.07196, 0.7345, -0.1484, 0.08167, 0.9855, -0.116, 0.7553, 0.645, -0.6767, 0.7361, 0.01442, -0.6801, 0.5615, 0.4714, -0.116, 0.7553, 0.645, -0.1264, 0.9919, 0.01192])] * 3)])

# ---- objects
ob_light = bpy.data.objects.new('Light', light_light)
ob_camera = bpy.data.objects.new('Camera', cam_camera)
ob_log02_001 = bpy.data.objects.new('log02.001', me_cylinder_830)

# ---- transforms, parenting, visibility, modifiers, constraints
ob_light.location = (4.076, 1.005, 5.904)
ob_light.rotation_euler = (0.6503, 0.05522, 1.866)
ob_light.lock_rotations_4d = False
ob_light.empty_display_type = 'ARROWS'
ob_light.color = (0.0, 0.0, 0.0, 0.0)
ob_light.lineart.crease_threshold = 0.0
ob_camera.location = (7.359, -6.926, 4.958)
ob_camera.rotation_euler = (1.109, 0.0, 0.8149)
ob_camera.lock_rotations_4d = False
ob_camera.empty_display_type = 'ARROWS'
ob_camera.color = (0.0, 0.0, 0.0, 0.0)
ob_camera.display_type = 'WIRE'
ob_camera.lineart.crease_threshold = 0.0
ob_log02_001.location = (0.0, 0.0, 0.0)
ob_log02_001.rotation_euler = (-1.629e-07, 0.0, 0.0)
ob_log02_001.color = (0.8, 0.8, 0.8, 1.0)

# ---- collection membership
col_collection.objects.link(ob_light)
col_collection.objects.link(ob_camera)
col_collection.objects.link(ob_log02_001)

# ---- scene / render settings (as saved in the file)
scene.camera = ob_camera
scene.frame_start = 1; scene.frame_end = 250; scene.frame_set(1)
scene.render.engine = 'BLENDER_EEVEE_NEXT'
scene.cycles.sampling_pattern = 'TABULATED_SOBOL'
scene.view_settings.view_transform = 'Filmic'
bpy.context.view_layer.update()
